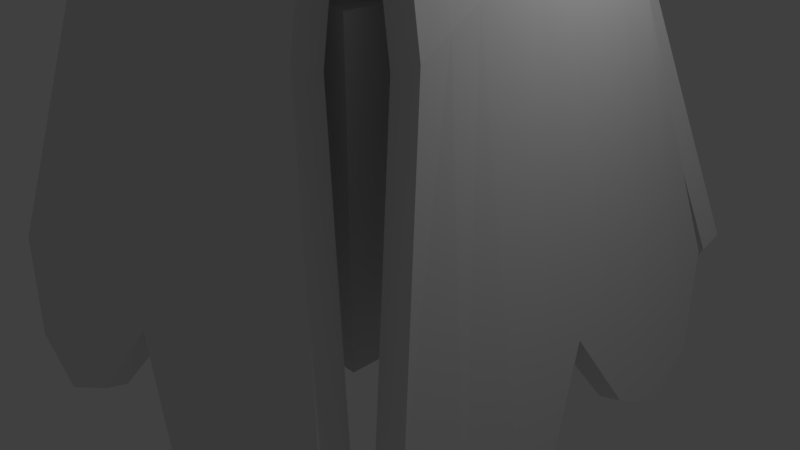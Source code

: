 # Source: flower.blend  (saved by Blender 2.79.0; exported with 4.5.12 LTS)
import bpy
from mathutils import Matrix  # noqa: F401  (used for matrix-valued properties, if any)

bpy.ops.wm.read_factory_settings(use_empty=True)
scene = bpy.context.scene
scene.name = 'Scene'

# ---- collections
col_collection_1 = bpy.data.collections.new('Collection 1'); scene.collection.children.link(col_collection_1)

# ---- materials (node trees are filled in below, after node groups)
mat_material = bpy.data.materials.new('Material')
mat_material.alpha_threshold = 0.0
mat_material.use_transparent_shadow = False
mat_material.roughness = 0.5
mat_material.line_color = (0.0, 0.0, 0.0, 1.0)

# ---- material node trees

# ---- world
world_world = bpy.data.worlds.new('World'); scene.world = world_world
world_world.color = (0.05088, 0.05088, 0.05088)
world_world.use_sun_shadow = False
world_world.sun_shadow_jitter_overblur = 0.0
world_world.cycles.sampling_method = 'MANUAL'

# ---- cameras
cam_camera = bpy.data.cameras.new('Camera')
cam_camera.clip_end = 100.0
cam_camera.lens = 35.0
cam_camera.sensor_width = 32.0
cam_camera.sensor_height = 18.0
cam_camera.ortho_scale = 7.314
cam_camera.dof.focus_distance = 0.0
cam_camera.dof.aperture_fstop = 128.0

# ---- lights
light_lamp = bpy.data.lights.new('Lamp', 'POINT')
light_lamp.transmission_factor = 0.0
light_lamp.cutoff_distance = 30.0
light_lamp.energy = 100.0
light_lamp.shadow_buffer_clip_start = 1.001
light_lamp.shadow_soft_size = 0.1
light_lamp.shadow_maximum_resolution = 0.006
light_lamp.use_absolute_resolution = True

# ---- meshes
me_cube_001 = bpy.data.meshes.new('Cube.001')
me_cube_001.from_pydata([(-1.904, -1.0, -1.0), (-1.0, -0.3822, 1.006), (-1.904, 1.0, -1.0), (-1.0, 1.597, 0.9889), (1.904, -1.0, -1.0), (1.0, -0.3822, 1.006), (1.904, 1.0, -1.0), (1.0, 1.597, 0.9889), (0.0, 1.0, -1.0), (0.0, 2.411, 1.327), (0.0, -1.0, -1.0), (0.0, 0.4321, 1.344), (-0.9422, 0.75, -1.477), (-0.5, 0.181, 1.24), (-0.5, 2.16, 1.223), (-0.9422, -0.75, -1.477), (0.5, 2.139, 1.214), (0.9471, -0.75, -1.477), (0.9471, 0.75, -1.477), (0.5, 0.16, 1.231), (-1.28, -2.101, 0.09976), (-1.28, -0.1126, 0.0869), (1.28, -0.1126, 0.0869), (1.28, -2.101, 0.09976), (0.0, -1.772, 0.2849), (0.0, -0.5162, 0.2602), (-0.6399, -0.6177, 0.2031), (-0.6399, -1.873, 0.2278), (0.6399, -1.882, 0.223), (0.6399, -0.6262, 0.1983), (-1.515, 0.75, -1.372), (-0.75, -0.1006, 1.123), (-0.75, 1.879, 1.106), (-1.515, -0.75, -1.372), (-0.9599, 0.001252, 0.1509), (-0.9599, -1.987, 0.1638), (-0.25, 2.286, 1.275), (-0.4566, -0.75, -1.353), (-0.4566, 0.75, -1.353), (-0.25, 0.3066, 1.292), (-0.32, -1.823, 0.2564), (-0.32, -0.5669, 0.2317), (0.4846, 0.75, -1.354), (0.2708, 0.2848, 1.283), (0.2708, 2.264, 1.266), (0.4846, -0.75, -1.354), (0.3465, -0.5758, 0.2267), (0.3465, -1.832, 0.2514), (0.75, 1.868, 1.102), (1.515, -0.75, -1.372), (1.515, 0.75, -1.372), (0.75, -0.1111, 1.119), (0.9599, -1.992, 0.1614), (0.9599, -0.003001, 0.1485), (-1.14, -1.467, 0.5559), (-1.14, 0.5125, 0.5385), (1.14, 0.5125, 0.5385), (1.14, -1.467, 0.5559), (0.0, -0.8377, 0.8171), (0.0, 0.4087, 0.7879), (-0.57, 0.2148, 0.7074), (-0.57, -1.032, 0.7365), (0.57, -1.048, 0.7298), (0.57, 0.1985, 0.7006), (-0.8549, 0.73, 0.6289), (-0.8549, -1.249, 0.6462), (-0.285, -0.9347, 0.7768), (-0.285, 0.3117, 0.7477), (0.3086, 0.2949, 0.7407), (0.3086, -0.9515, 0.7698), (0.8549, -1.257, 0.6428), (0.8549, 0.7219, 0.6255), (-1.21, -0.02976, 0.3133), (1.21, -0.02976, 0.3133), (1.21, -2.009, 0.3307), (0.0, -1.473, 0.5534), (0.0, -0.2262, 0.5243), (-0.6049, -0.3916, 0.4556), (-0.6049, -1.638, 0.4847), (0.6049, -1.652, 0.479), (0.6049, -0.4054, 0.4498), (-0.9074, 0.1557, 0.3904), (-0.9074, -1.824, 0.4077), (-0.3025, -1.555, 0.5191), (-0.3025, -0.3089, 0.4899), (0.3276, -0.3233, 0.4839), (0.3276, -1.57, 0.5131), (0.9074, -1.83, 0.4048), (0.9074, 0.1488, 0.3875), (-1.21, -2.009, 0.3307), (-1.07, -0.9245, 0.781), (-1.07, 1.055, 0.7637), (1.07, 1.055, 0.7637), (1.07, -0.9245, 0.781), (0.0, -0.2028, 1.081), (0.0, 1.044, 1.052), (-0.535, 0.8211, 0.9592), (-0.535, -0.4253, 0.9884), (0.535, -0.4439, 0.9806), (0.535, 0.8025, 0.9515), (-0.8025, 1.304, 0.8674), (-0.8025, -0.6749, 0.8847), (-0.2675, -0.314, 1.035), (-0.2675, 0.9324, 1.005), (0.2897, 0.913, 0.9974), (0.2897, -0.3334, 1.027), (0.8025, -0.6842, 0.8808), (0.8025, 1.295, 0.8635)], [], [(90, 1, 3, 91), (107, 48, 7, 92), (92, 7, 5, 93), (101, 31, 1, 90), (50, 6, 4, 49), (32, 3, 1, 31), (44, 9, 11, 43), (38, 8, 10, 37), (105, 43, 11, 94), (103, 36, 9, 95), (100, 32, 14, 96), (30, 12, 15, 33), (36, 14, 13, 39), (102, 39, 13, 97), (106, 51, 19, 98), (48, 16, 19, 51), (42, 18, 17, 45), (104, 44, 16, 99), (42, 46, 29, 18), (49, 52, 28, 17), (37, 40, 27, 15), (30, 34, 26, 12), (38, 41, 25, 8), (45, 47, 24, 10), (33, 35, 20, 0), (6, 22, 23, 4), (50, 53, 22, 6), (0, 20, 21, 2), (15, 27, 35, 33), (2, 21, 34, 30), (2, 30, 33, 0), (91, 3, 32, 100), (14, 32, 31, 13), (97, 13, 31, 101), (12, 26, 41, 38), (10, 24, 40, 37), (94, 11, 39, 102), (9, 36, 39, 11), (96, 14, 36, 103), (12, 38, 37, 15), (17, 28, 47, 45), (8, 25, 46, 42), (95, 9, 44, 104), (8, 42, 45, 10), (98, 19, 43, 105), (16, 44, 43, 19), (18, 29, 53, 50), (4, 23, 52, 49), (7, 48, 51, 5), (93, 5, 51, 106), (18, 50, 49, 17), (99, 16, 48, 107), (80, 63, 71, 88), (74, 57, 70, 87), (79, 62, 69, 86), (76, 59, 68, 85), (77, 60, 67, 84), (75, 58, 66, 83), (78, 61, 65, 82), (72, 55, 64, 81), (85, 68, 63, 80), (87, 70, 62, 79), (83, 66, 61, 78), (81, 64, 60, 77), (84, 67, 59, 76), (86, 69, 58, 75), (82, 65, 54, 89), (73, 56, 57, 74), (88, 71, 56, 73), (89, 54, 55, 72), (20, 89, 72, 21), (53, 88, 73, 22), (22, 73, 74, 23), (35, 82, 89, 20), (47, 86, 75, 24), (41, 84, 76, 25), (34, 81, 77, 26), (40, 83, 78, 27), (52, 87, 79, 28), (46, 85, 80, 29), (21, 72, 81, 34), (27, 78, 82, 35), (24, 75, 83, 40), (26, 77, 84, 41), (25, 76, 85, 46), (28, 79, 86, 47), (23, 74, 87, 52), (29, 80, 88, 53), (63, 99, 107, 71), (57, 93, 106, 70), (62, 98, 105, 69), (59, 95, 104, 68), (60, 96, 103, 67), (58, 94, 102, 66), (61, 97, 101, 65), (55, 91, 100, 64), (68, 104, 99, 63), (70, 106, 98, 62), (66, 102, 97, 61), (64, 100, 96, 60), (67, 103, 95, 59), (69, 105, 94, 58), (65, 101, 90, 54), (56, 92, 93, 57), (71, 107, 92, 56), (54, 90, 91, 55)])
me_cube_001.use_remesh_preserve_volume = False
me_cube_001.use_remesh_preserve_attributes = False
me_cube_001.use_mirror_vertex_groups = False
me_cube_001.update()
me_cube = bpy.data.meshes.new('Cube')
me_cube.from_pydata([(1.0, 1.0, -1.0), (1.0, -1.0, -1.0), (-1.0, -1.0, -1.0), (-1.0, 1.0, -1.0), (1.0, 1.0, 1.0), (1.0, -1.0, 1.0), (-1.0, -1.0, 1.0), (-1.0, 1.0, 1.0)], [], [(0, 1, 2, 3), (4, 7, 6, 5), (0, 4, 5, 1), (1, 5, 6, 2), (2, 6, 7, 3), (4, 0, 3, 7)])
me_cube.materials.append(mat_material)
me_cube.use_remesh_preserve_volume = False
me_cube.use_remesh_preserve_attributes = False
me_cube.use_mirror_vertex_groups = False
me_cube.update()
me_cube_002 = bpy.data.meshes.new('Cube.002')
me_cube_002.from_pydata([(-1.904, -1.0, -1.0), (-1.0, -0.3822, 1.006), (-1.904, 1.0, -1.0), (-1.0, 1.597, 0.9889), (1.904, -1.0, -1.0), (1.0, -0.3822, 1.006), (1.904, 1.0, -1.0), (1.0, 1.597, 0.9889), (0.0, 1.0, -1.0), (0.0, 2.411, 1.327), (0.0, -1.0, -1.0), (0.0, 0.4321, 1.344), (-0.9422, 0.75, -1.477), (-0.5, 0.181, 1.24), (-0.5, 2.16, 1.223), (-0.9422, -0.75, -1.477), (0.5, 2.139, 1.214), (0.9471, -0.75, -1.477), (0.9471, 0.75, -1.477), (0.5, 0.16, 1.231), (-1.28, -2.101, 0.09976), (-1.28, -0.1126, 0.0869), (1.28, -0.1126, 0.0869), (1.28, -2.101, 0.09976), (0.0, -1.772, 0.2849), (0.0, -0.5162, 0.2602), (-0.6399, -0.6177, 0.2031), (-0.6399, -1.873, 0.2278), (0.6399, -1.882, 0.223), (0.6399, -0.6262, 0.1983), (-1.515, 0.75, -1.372), (-0.75, -0.1006, 1.123), (-0.75, 1.879, 1.106), (-1.515, -0.75, -1.372), (-0.9599, 0.001252, 0.1509), (-0.9599, -1.987, 0.1638), (-0.25, 2.286, 1.275), (-0.4566, -0.75, -1.353), (-0.4566, 0.75, -1.353), (-0.25, 0.3066, 1.292), (-0.32, -1.823, 0.2564), (-0.32, -0.5669, 0.2317), (0.4846, 0.75, -1.354), (0.2708, 0.2848, 1.283), (0.2708, 2.264, 1.266), (0.4846, -0.75, -1.354), (0.3465, -0.5758, 0.2267), (0.3465, -1.832, 0.2514), (0.75, 1.868, 1.102), (1.515, -0.75, -1.372), (1.515, 0.75, -1.372), (0.75, -0.1111, 1.119), (0.9599, -1.992, 0.1614), (0.9599, -0.003001, 0.1485), (-1.14, -1.467, 0.5559), (-1.14, 0.5125, 0.5385), (1.14, 0.5125, 0.5385), (1.14, -1.467, 0.5559), (0.0, -0.8377, 0.8171), (0.0, 0.4087, 0.7879), (-0.57, 0.2148, 0.7074), (-0.57, -1.032, 0.7365), (0.57, -1.048, 0.7298), (0.57, 0.1985, 0.7006), (-0.8549, 0.73, 0.6289), (-0.8549, -1.249, 0.6462), (-0.285, -0.9347, 0.7768), (-0.285, 0.3117, 0.7477), (0.3086, 0.2949, 0.7407), (0.3086, -0.9515, 0.7698), (0.8549, -1.257, 0.6428), (0.8549, 0.7219, 0.6255), (-1.21, -0.02976, 0.3133), (1.21, -0.02976, 0.3133), (1.21, -2.009, 0.3307), (0.0, -1.473, 0.5534), (0.0, -0.2262, 0.5243), (-0.6049, -0.3916, 0.4556), (-0.6049, -1.638, 0.4847), (0.6049, -1.652, 0.479), (0.6049, -0.4054, 0.4498), (-0.9074, 0.1557, 0.3904), (-0.9074, -1.824, 0.4077), (-0.3025, -1.555, 0.5191), (-0.3025, -0.3089, 0.4899), (0.3276, -0.3233, 0.4839), (0.3276, -1.57, 0.5131), (0.9074, -1.83, 0.4048), (0.9074, 0.1488, 0.3875), (-1.21, -2.009, 0.3307), (-1.07, -0.9245, 0.781), (-1.07, 1.055, 0.7637), (1.07, 1.055, 0.7637), (1.07, -0.9245, 0.781), (0.0, -0.2028, 1.081), (0.0, 1.044, 1.052), (-0.535, 0.8211, 0.9592), (-0.535, -0.4253, 0.9884), (0.535, -0.4439, 0.9806), (0.535, 0.8025, 0.9515), (-0.8025, 1.304, 0.8674), (-0.8025, -0.6749, 0.8847), (-0.2675, -0.314, 1.035), (-0.2675, 0.9324, 1.005), (0.2897, 0.913, 0.9974), (0.2897, -0.3334, 1.027), (0.8025, -0.6842, 0.8808), (0.8025, 1.295, 0.8635)], [], [(90, 1, 3, 91), (107, 48, 7, 92), (92, 7, 5, 93), (101, 31, 1, 90), (50, 6, 4, 49), (32, 3, 1, 31), (44, 9, 11, 43), (38, 8, 10, 37), (105, 43, 11, 94), (103, 36, 9, 95), (100, 32, 14, 96), (30, 12, 15, 33), (36, 14, 13, 39), (102, 39, 13, 97), (106, 51, 19, 98), (48, 16, 19, 51), (42, 18, 17, 45), (104, 44, 16, 99), (42, 46, 29, 18), (49, 52, 28, 17), (37, 40, 27, 15), (30, 34, 26, 12), (38, 41, 25, 8), (45, 47, 24, 10), (33, 35, 20, 0), (6, 22, 23, 4), (50, 53, 22, 6), (0, 20, 21, 2), (15, 27, 35, 33), (2, 21, 34, 30), (2, 30, 33, 0), (91, 3, 32, 100), (14, 32, 31, 13), (97, 13, 31, 101), (12, 26, 41, 38), (10, 24, 40, 37), (94, 11, 39, 102), (9, 36, 39, 11), (96, 14, 36, 103), (12, 38, 37, 15), (17, 28, 47, 45), (8, 25, 46, 42), (95, 9, 44, 104), (8, 42, 45, 10), (98, 19, 43, 105), (16, 44, 43, 19), (18, 29, 53, 50), (4, 23, 52, 49), (7, 48, 51, 5), (93, 5, 51, 106), (18, 50, 49, 17), (99, 16, 48, 107), (80, 63, 71, 88), (74, 57, 70, 87), (79, 62, 69, 86), (76, 59, 68, 85), (77, 60, 67, 84), (75, 58, 66, 83), (78, 61, 65, 82), (72, 55, 64, 81), (85, 68, 63, 80), (87, 70, 62, 79), (83, 66, 61, 78), (81, 64, 60, 77), (84, 67, 59, 76), (86, 69, 58, 75), (82, 65, 54, 89), (73, 56, 57, 74), (88, 71, 56, 73), (89, 54, 55, 72), (20, 89, 72, 21), (53, 88, 73, 22), (22, 73, 74, 23), (35, 82, 89, 20), (47, 86, 75, 24), (41, 84, 76, 25), (34, 81, 77, 26), (40, 83, 78, 27), (52, 87, 79, 28), (46, 85, 80, 29), (21, 72, 81, 34), (27, 78, 82, 35), (24, 75, 83, 40), (26, 77, 84, 41), (25, 76, 85, 46), (28, 79, 86, 47), (23, 74, 87, 52), (29, 80, 88, 53), (63, 99, 107, 71), (57, 93, 106, 70), (62, 98, 105, 69), (59, 95, 104, 68), (60, 96, 103, 67), (58, 94, 102, 66), (61, 97, 101, 65), (55, 91, 100, 64), (68, 104, 99, 63), (70, 106, 98, 62), (66, 102, 97, 61), (64, 100, 96, 60), (67, 103, 95, 59), (69, 105, 94, 58), (65, 101, 90, 54), (56, 92, 93, 57), (71, 107, 92, 56), (54, 90, 91, 55)])
me_cube_002.use_remesh_preserve_volume = False
me_cube_002.use_remesh_preserve_attributes = False
me_cube_002.use_mirror_vertex_groups = False
me_cube_002.update()
me_cube_003 = bpy.data.meshes.new('Cube.003')
me_cube_003.from_pydata([(-1.904, -1.0, -1.0), (-1.0, -0.3822, 1.006), (-1.904, 1.0, -1.0), (-1.0, 1.597, 0.9889), (1.904, -1.0, -1.0), (1.0, -0.3822, 1.006), (1.904, 1.0, -1.0), (1.0, 1.597, 0.9889), (0.0, 1.0, -1.0), (0.0, 2.411, 1.327), (0.0, -1.0, -1.0), (0.0, 0.4321, 1.344), (-0.9422, 0.75, -1.477), (-0.5, 0.181, 1.24), (-0.5, 2.16, 1.223), (-0.9422, -0.75, -1.477), (0.5, 2.139, 1.214), (0.9471, -0.75, -1.477), (0.9471, 0.75, -1.477), (0.5, 0.16, 1.231), (-1.28, -2.101, 0.09976), (-1.28, -0.1126, 0.0869), (1.28, -0.1126, 0.0869), (1.28, -2.101, 0.09976), (0.0, -1.772, 0.2849), (0.0, -0.5162, 0.2602), (-0.6399, -0.6177, 0.2031), (-0.6399, -1.873, 0.2278), (0.6399, -1.882, 0.223), (0.6399, -0.6262, 0.1983), (-1.515, 0.75, -1.372), (-0.75, -0.1006, 1.123), (-0.75, 1.879, 1.106), (-1.515, -0.75, -1.372), (-0.9599, 0.001252, 0.1509), (-0.9599, -1.987, 0.1638), (-0.25, 2.286, 1.275), (-0.4566, -0.75, -1.353), (-0.4566, 0.75, -1.353), (-0.25, 0.3066, 1.292), (-0.32, -1.823, 0.2564), (-0.32, -0.5669, 0.2317), (0.4846, 0.75, -1.354), (0.2708, 0.2848, 1.283), (0.2708, 2.264, 1.266), (0.4846, -0.75, -1.354), (0.3465, -0.5758, 0.2267), (0.3465, -1.832, 0.2514), (0.75, 1.868, 1.102), (1.515, -0.75, -1.372), (1.515, 0.75, -1.372), (0.75, -0.1111, 1.119), (0.9599, -1.992, 0.1614), (0.9599, -0.003001, 0.1485), (-1.14, -1.467, 0.5559), (-1.14, 0.5125, 0.5385), (1.14, 0.5125, 0.5385), (1.14, -1.467, 0.5559), (0.0, -0.8377, 0.8171), (0.0, 0.4087, 0.7879), (-0.57, 0.2148, 0.7074), (-0.57, -1.032, 0.7365), (0.57, -1.048, 0.7298), (0.57, 0.1985, 0.7006), (-0.8549, 0.73, 0.6289), (-0.8549, -1.249, 0.6462), (-0.285, -0.9347, 0.7768), (-0.285, 0.3117, 0.7477), (0.3086, 0.2949, 0.7407), (0.3086, -0.9515, 0.7698), (0.8549, -1.257, 0.6428), (0.8549, 0.7219, 0.6255), (-1.21, -0.02976, 0.3133), (1.21, -0.02976, 0.3133), (1.21, -2.009, 0.3307), (0.0, -1.473, 0.5534), (0.0, -0.2262, 0.5243), (-0.6049, -0.3916, 0.4556), (-0.6049, -1.638, 0.4847), (0.6049, -1.652, 0.479), (0.6049, -0.4054, 0.4498), (-0.9074, 0.1557, 0.3904), (-0.9074, -1.824, 0.4077), (-0.3025, -1.555, 0.5191), (-0.3025, -0.3089, 0.4899), (0.3276, -0.3233, 0.4839), (0.3276, -1.57, 0.5131), (0.9074, -1.83, 0.4048), (0.9074, 0.1488, 0.3875), (-1.21, -2.009, 0.3307), (-1.07, -0.9245, 0.781), (-1.07, 1.055, 0.7637), (1.07, 1.055, 0.7637), (1.07, -0.9245, 0.781), (0.0, -0.2028, 1.081), (0.0, 1.044, 1.052), (-0.535, 0.8211, 0.9592), (-0.535, -0.4253, 0.9884), (0.535, -0.4439, 0.9806), (0.535, 0.8025, 0.9515), (-0.8025, 1.304, 0.8674), (-0.8025, -0.6749, 0.8847), (-0.2675, -0.314, 1.035), (-0.2675, 0.9324, 1.005), (0.2897, 0.913, 0.9974), (0.2897, -0.3334, 1.027), (0.8025, -0.6842, 0.8808), (0.8025, 1.295, 0.8635)], [], [(90, 1, 3, 91), (107, 48, 7, 92), (92, 7, 5, 93), (101, 31, 1, 90), (50, 6, 4, 49), (32, 3, 1, 31), (44, 9, 11, 43), (38, 8, 10, 37), (105, 43, 11, 94), (103, 36, 9, 95), (100, 32, 14, 96), (30, 12, 15, 33), (36, 14, 13, 39), (102, 39, 13, 97), (106, 51, 19, 98), (48, 16, 19, 51), (42, 18, 17, 45), (104, 44, 16, 99), (42, 46, 29, 18), (49, 52, 28, 17), (37, 40, 27, 15), (30, 34, 26, 12), (38, 41, 25, 8), (45, 47, 24, 10), (33, 35, 20, 0), (6, 22, 23, 4), (50, 53, 22, 6), (0, 20, 21, 2), (15, 27, 35, 33), (2, 21, 34, 30), (2, 30, 33, 0), (91, 3, 32, 100), (14, 32, 31, 13), (97, 13, 31, 101), (12, 26, 41, 38), (10, 24, 40, 37), (94, 11, 39, 102), (9, 36, 39, 11), (96, 14, 36, 103), (12, 38, 37, 15), (17, 28, 47, 45), (8, 25, 46, 42), (95, 9, 44, 104), (8, 42, 45, 10), (98, 19, 43, 105), (16, 44, 43, 19), (18, 29, 53, 50), (4, 23, 52, 49), (7, 48, 51, 5), (93, 5, 51, 106), (18, 50, 49, 17), (99, 16, 48, 107), (80, 63, 71, 88), (74, 57, 70, 87), (79, 62, 69, 86), (76, 59, 68, 85), (77, 60, 67, 84), (75, 58, 66, 83), (78, 61, 65, 82), (72, 55, 64, 81), (85, 68, 63, 80), (87, 70, 62, 79), (83, 66, 61, 78), (81, 64, 60, 77), (84, 67, 59, 76), (86, 69, 58, 75), (82, 65, 54, 89), (73, 56, 57, 74), (88, 71, 56, 73), (89, 54, 55, 72), (20, 89, 72, 21), (53, 88, 73, 22), (22, 73, 74, 23), (35, 82, 89, 20), (47, 86, 75, 24), (41, 84, 76, 25), (34, 81, 77, 26), (40, 83, 78, 27), (52, 87, 79, 28), (46, 85, 80, 29), (21, 72, 81, 34), (27, 78, 82, 35), (24, 75, 83, 40), (26, 77, 84, 41), (25, 76, 85, 46), (28, 79, 86, 47), (23, 74, 87, 52), (29, 80, 88, 53), (63, 99, 107, 71), (57, 93, 106, 70), (62, 98, 105, 69), (59, 95, 104, 68), (60, 96, 103, 67), (58, 94, 102, 66), (61, 97, 101, 65), (55, 91, 100, 64), (68, 104, 99, 63), (70, 106, 98, 62), (66, 102, 97, 61), (64, 100, 96, 60), (67, 103, 95, 59), (69, 105, 94, 58), (65, 101, 90, 54), (56, 92, 93, 57), (71, 107, 92, 56), (54, 90, 91, 55)])
me_cube_003.use_remesh_preserve_volume = False
me_cube_003.use_remesh_preserve_attributes = False
me_cube_003.use_mirror_vertex_groups = False
me_cube_003.update()
me_cube_004 = bpy.data.meshes.new('Cube.004')
me_cube_004.from_pydata([(-1.904, -1.0, -1.0), (-1.0, -0.3822, 1.006), (-1.904, 1.0, -1.0), (-1.0, 1.597, 0.9889), (1.904, -1.0, -1.0), (1.0, -0.3822, 1.006), (1.904, 1.0, -1.0), (1.0, 1.597, 0.9889), (0.0, 1.0, -1.0), (0.0, 2.411, 1.327), (0.0, -1.0, -1.0), (0.0, 0.4321, 1.344), (-0.9422, 0.75, -1.477), (-0.5, 0.181, 1.24), (-0.5, 2.16, 1.223), (-0.9422, -0.75, -1.477), (0.5, 2.139, 1.214), (0.9471, -0.75, -1.477), (0.9471, 0.75, -1.477), (0.5, 0.16, 1.231), (-1.28, -2.101, 0.09976), (-1.28, -0.1126, 0.0869), (1.28, -0.1126, 0.0869), (1.28, -2.101, 0.09976), (0.0, -1.772, 0.2849), (0.0, -0.5162, 0.2602), (-0.6399, -0.6177, 0.2031), (-0.6399, -1.873, 0.2278), (0.6399, -1.882, 0.223), (0.6399, -0.6262, 0.1983), (-1.515, 0.75, -1.372), (-0.75, -0.1006, 1.123), (-0.75, 1.879, 1.106), (-1.515, -0.75, -1.372), (-0.9599, 0.001252, 0.1509), (-0.9599, -1.987, 0.1638), (-0.25, 2.286, 1.275), (-0.4566, -0.75, -1.353), (-0.4566, 0.75, -1.353), (-0.25, 0.3066, 1.292), (-0.32, -1.823, 0.2564), (-0.32, -0.5669, 0.2317), (0.4846, 0.75, -1.354), (0.2708, 0.2848, 1.283), (0.2708, 2.264, 1.266), (0.4846, -0.75, -1.354), (0.3465, -0.5758, 0.2267), (0.3465, -1.832, 0.2514), (0.75, 1.868, 1.102), (1.515, -0.75, -1.372), (1.515, 0.75, -1.372), (0.75, -0.1111, 1.119), (0.9599, -1.992, 0.1614), (0.9599, -0.003001, 0.1485), (-1.14, -1.467, 0.5559), (-1.14, 0.5125, 0.5385), (1.14, 0.5125, 0.5385), (1.14, -1.467, 0.5559), (0.0, -0.8377, 0.8171), (0.0, 0.4087, 0.7879), (-0.57, 0.2148, 0.7074), (-0.57, -1.032, 0.7365), (0.57, -1.048, 0.7298), (0.57, 0.1985, 0.7006), (-0.8549, 0.73, 0.6289), (-0.8549, -1.249, 0.6462), (-0.285, -0.9347, 0.7768), (-0.285, 0.3117, 0.7477), (0.3086, 0.2949, 0.7407), (0.3086, -0.9515, 0.7698), (0.8549, -1.257, 0.6428), (0.8549, 0.7219, 0.6255), (-1.21, -0.02976, 0.3133), (1.21, -0.02976, 0.3133), (1.21, -2.009, 0.3307), (0.0, -1.473, 0.5534), (0.0, -0.2262, 0.5243), (-0.6049, -0.3916, 0.4556), (-0.6049, -1.638, 0.4847), (0.6049, -1.652, 0.479), (0.6049, -0.4054, 0.4498), (-0.9074, 0.1557, 0.3904), (-0.9074, -1.824, 0.4077), (-0.3025, -1.555, 0.5191), (-0.3025, -0.3089, 0.4899), (0.3276, -0.3233, 0.4839), (0.3276, -1.57, 0.5131), (0.9074, -1.83, 0.4048), (0.9074, 0.1488, 0.3875), (-1.21, -2.009, 0.3307), (-1.07, -0.9245, 0.781), (-1.07, 1.055, 0.7637), (1.07, 1.055, 0.7637), (1.07, -0.9245, 0.781), (0.0, -0.2028, 1.081), (0.0, 1.044, 1.052), (-0.535, 0.8211, 0.9592), (-0.535, -0.4253, 0.9884), (0.535, -0.4439, 0.9806), (0.535, 0.8025, 0.9515), (-0.8025, 1.304, 0.8674), (-0.8025, -0.6749, 0.8847), (-0.2675, -0.314, 1.035), (-0.2675, 0.9324, 1.005), (0.2897, 0.913, 0.9974), (0.2897, -0.3334, 1.027), (0.8025, -0.6842, 0.8808), (0.8025, 1.295, 0.8635)], [], [(90, 1, 3, 91), (107, 48, 7, 92), (92, 7, 5, 93), (101, 31, 1, 90), (50, 6, 4, 49), (32, 3, 1, 31), (44, 9, 11, 43), (38, 8, 10, 37), (105, 43, 11, 94), (103, 36, 9, 95), (100, 32, 14, 96), (30, 12, 15, 33), (36, 14, 13, 39), (102, 39, 13, 97), (106, 51, 19, 98), (48, 16, 19, 51), (42, 18, 17, 45), (104, 44, 16, 99), (42, 46, 29, 18), (49, 52, 28, 17), (37, 40, 27, 15), (30, 34, 26, 12), (38, 41, 25, 8), (45, 47, 24, 10), (33, 35, 20, 0), (6, 22, 23, 4), (50, 53, 22, 6), (0, 20, 21, 2), (15, 27, 35, 33), (2, 21, 34, 30), (2, 30, 33, 0), (91, 3, 32, 100), (14, 32, 31, 13), (97, 13, 31, 101), (12, 26, 41, 38), (10, 24, 40, 37), (94, 11, 39, 102), (9, 36, 39, 11), (96, 14, 36, 103), (12, 38, 37, 15), (17, 28, 47, 45), (8, 25, 46, 42), (95, 9, 44, 104), (8, 42, 45, 10), (98, 19, 43, 105), (16, 44, 43, 19), (18, 29, 53, 50), (4, 23, 52, 49), (7, 48, 51, 5), (93, 5, 51, 106), (18, 50, 49, 17), (99, 16, 48, 107), (80, 63, 71, 88), (74, 57, 70, 87), (79, 62, 69, 86), (76, 59, 68, 85), (77, 60, 67, 84), (75, 58, 66, 83), (78, 61, 65, 82), (72, 55, 64, 81), (85, 68, 63, 80), (87, 70, 62, 79), (83, 66, 61, 78), (81, 64, 60, 77), (84, 67, 59, 76), (86, 69, 58, 75), (82, 65, 54, 89), (73, 56, 57, 74), (88, 71, 56, 73), (89, 54, 55, 72), (20, 89, 72, 21), (53, 88, 73, 22), (22, 73, 74, 23), (35, 82, 89, 20), (47, 86, 75, 24), (41, 84, 76, 25), (34, 81, 77, 26), (40, 83, 78, 27), (52, 87, 79, 28), (46, 85, 80, 29), (21, 72, 81, 34), (27, 78, 82, 35), (24, 75, 83, 40), (26, 77, 84, 41), (25, 76, 85, 46), (28, 79, 86, 47), (23, 74, 87, 52), (29, 80, 88, 53), (63, 99, 107, 71), (57, 93, 106, 70), (62, 98, 105, 69), (59, 95, 104, 68), (60, 96, 103, 67), (58, 94, 102, 66), (61, 97, 101, 65), (55, 91, 100, 64), (68, 104, 99, 63), (70, 106, 98, 62), (66, 102, 97, 61), (64, 100, 96, 60), (67, 103, 95, 59), (69, 105, 94, 58), (65, 101, 90, 54), (56, 92, 93, 57), (71, 107, 92, 56), (54, 90, 91, 55)])
me_cube_004.use_remesh_preserve_volume = False
me_cube_004.use_remesh_preserve_attributes = False
me_cube_004.use_mirror_vertex_groups = False
me_cube_004.update()

# ---- objects
ob_cube_001 = bpy.data.objects.new('Cube.001', me_cube_001)
ob_cube = bpy.data.objects.new('Cube', me_cube)
ob_lamp = bpy.data.objects.new('Lamp', light_lamp)
ob_camera = bpy.data.objects.new('Camera', cam_camera)
ob_cube_002 = bpy.data.objects.new('Cube.002', me_cube_002)
ob_cube_003 = bpy.data.objects.new('Cube.003', me_cube_003)
ob_cube_004 = bpy.data.objects.new('Cube.004', me_cube_004)

# ---- transforms, parenting, visibility, modifiers, constraints
ob_cube_001.location = (0.0, -2.234, 3.032)
ob_cube_001.rotation_euler = (-0.2615, -0.0, 0.0)
ob_cube_001.scale = (1.553, 0.1767, 2.931)
ob_cube_001.lineart.crease_threshold = 0.0
ob_cube.location = (0.0, 0.0, 1.857)
ob_cube.scale = (1.834, 1.834, 1.834)
ob_cube.lock_rotations_4d = False
ob_cube.empty_display_type = 'ARROWS'
ob_cube.lineart.crease_threshold = 0.0
ob_lamp.location = (4.076, 1.005, 5.904)
ob_lamp.rotation_euler = (0.6503, 0.05522, 1.866)
ob_lamp.lock_rotations_4d = False
ob_lamp.empty_display_type = 'ARROWS'
ob_lamp.color = (0.0, 0.0, 0.0, 0.0)
ob_lamp.lineart.crease_threshold = 0.0
ob_camera.location = (7.481, -6.508, 5.344)
ob_camera.rotation_euler = (1.109, 0.0, 0.8149)
ob_camera.lock_rotations_4d = False
ob_camera.empty_display_type = 'ARROWS'
ob_camera.color = (0.0, 0.0, 0.0, 0.0)
ob_camera.display_type = 'WIRE'
ob_camera.lineart.crease_threshold = 0.0
ob_cube_002.location = (0.0, 2.254, 3.032)
ob_cube_002.rotation_euler = (-0.2615, 0.0, -3.107)
ob_cube_002.scale = (-1.599, 0.1768, 2.931)
ob_cube_002.lineart.crease_threshold = 0.0
ob_cube_003.location = (2.326, -0.02615, 3.032)
ob_cube_003.rotation_euler = (-0.2615, 0.0, -4.651)
ob_cube_003.scale = (-1.399, 0.1769, 2.931)
ob_cube_003.lineart.crease_threshold = 0.0
ob_cube_004.location = (-2.35, -0.02615, 3.032)
ob_cube_004.rotation_euler = (-0.2615, -0.0, -7.776)
ob_cube_004.scale = (-1.482, 0.177, 2.931)
ob_cube_004.lineart.crease_threshold = 0.0

# ---- collection membership
col_collection_1.objects.link(ob_cube_001)
col_collection_1.objects.link(ob_cube)
col_collection_1.objects.link(ob_lamp)
col_collection_1.objects.link(ob_camera)
col_collection_1.objects.link(ob_cube_002)
col_collection_1.objects.link(ob_cube_003)
col_collection_1.objects.link(ob_cube_004)

# ---- scene / render settings (as saved in the file)
scene.camera = ob_camera
scene.frame_start = 1; scene.frame_end = 250; scene.frame_set(1)
scene.render.engine = 'BLENDER_EEVEE_NEXT'
scene.render.resolution_percentage = 50
scene.render.dither_intensity = 0.0
scene.cycles.use_denoising = False
scene.cycles.samples = 128
scene.cycles.sampling_pattern = 'TABULATED_SOBOL'
scene.cycles.use_adaptive_sampling = False
scene.cycles.use_light_tree = False
scene.cycles.blur_glossy = 0.0
scene.cycles.sample_clamp_indirect = 0.0
scene.view_settings.view_transform = 'Standard'
bpy.context.view_layer.update()
